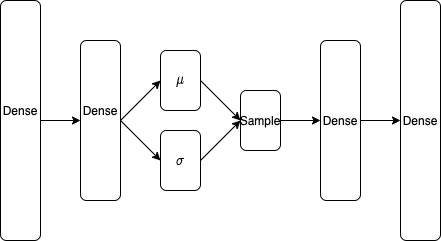

The diagram above was exported from draw.io. Its source (the exported page's mxGraphModel, read from the mxfile embedded in the PNG):
<mxGraphModel dx="946" dy="646" grid="1" gridSize="10" guides="1" tooltips="1" connect="1" arrows="1" fold="1" page="1" pageScale="1" pageWidth="850" pageHeight="1100" math="1" shadow="0">
  <root>
    <mxCell id="0" />
    <mxCell id="1" parent="0" />
    <mxCell id="yGGez5JHEM0XHTuWoP27-1" value="" style="rounded=1;whiteSpace=wrap;html=1;" vertex="1" parent="1">
      <mxGeometry x="120" y="120" width="40" height="240" as="geometry" />
    </mxCell>
    <mxCell id="yGGez5JHEM0XHTuWoP27-2" value="" style="rounded=1;whiteSpace=wrap;html=1;" vertex="1" parent="1">
      <mxGeometry x="200" y="160" width="40" height="160" as="geometry" />
    </mxCell>
    <mxCell id="yGGez5JHEM0XHTuWoP27-4" value="" style="rounded=1;whiteSpace=wrap;html=1;" vertex="1" parent="1">
      <mxGeometry x="280" y="170" width="40" height="60" as="geometry" />
    </mxCell>
    <mxCell id="yGGez5JHEM0XHTuWoP27-5" value="" style="rounded=1;whiteSpace=wrap;html=1;" vertex="1" parent="1">
      <mxGeometry x="280" y="250" width="40" height="60" as="geometry" />
    </mxCell>
    <mxCell id="yGGez5JHEM0XHTuWoP27-6" value="" style="rounded=1;whiteSpace=wrap;html=1;" vertex="1" parent="1">
      <mxGeometry x="360" y="210" width="40" height="60" as="geometry" />
    </mxCell>
    <mxCell id="yGGez5JHEM0XHTuWoP27-7" value="" style="rounded=1;whiteSpace=wrap;html=1;" vertex="1" parent="1">
      <mxGeometry x="440" y="160" width="40" height="160" as="geometry" />
    </mxCell>
    <mxCell id="yGGez5JHEM0XHTuWoP27-8" value="" style="rounded=1;whiteSpace=wrap;html=1;" vertex="1" parent="1">
      <mxGeometry x="520" y="120" width="40" height="240" as="geometry" />
    </mxCell>
    <mxCell id="yGGez5JHEM0XHTuWoP27-9" value="Dense" style="text;html=1;strokeColor=none;fillColor=none;align=center;verticalAlign=middle;whiteSpace=wrap;rounded=0;" vertex="1" parent="1">
      <mxGeometry x="120" y="220" width="40" height="20" as="geometry" />
    </mxCell>
    <mxCell id="yGGez5JHEM0XHTuWoP27-10" value="Dense" style="text;html=1;strokeColor=none;fillColor=none;align=center;verticalAlign=middle;whiteSpace=wrap;rounded=0;" vertex="1" parent="1">
      <mxGeometry x="200" y="220" width="40" height="20" as="geometry" />
    </mxCell>
    <mxCell id="yGGez5JHEM0XHTuWoP27-11" value="Dense" style="text;html=1;strokeColor=none;fillColor=none;align=center;verticalAlign=middle;whiteSpace=wrap;rounded=0;" vertex="1" parent="1">
      <mxGeometry x="440" y="230" width="40" height="20" as="geometry" />
    </mxCell>
    <mxCell id="yGGez5JHEM0XHTuWoP27-12" value="Dense" style="text;html=1;strokeColor=none;fillColor=none;align=center;verticalAlign=middle;whiteSpace=wrap;rounded=0;" vertex="1" parent="1">
      <mxGeometry x="520" y="230" width="40" height="20" as="geometry" />
    </mxCell>
    <mxCell id="yGGez5JHEM0XHTuWoP27-13" value="" style="endArrow=classic;html=1;exitX=1;exitY=0.5;exitDx=0;exitDy=0;entryX=0;entryY=0.5;entryDx=0;entryDy=0;" edge="1" parent="1" source="yGGez5JHEM0XHTuWoP27-1" target="yGGez5JHEM0XHTuWoP27-2">
      <mxGeometry width="50" height="50" relative="1" as="geometry">
        <mxPoint x="400" y="360" as="sourcePoint" />
        <mxPoint x="450" y="310" as="targetPoint" />
      </mxGeometry>
    </mxCell>
    <mxCell id="yGGez5JHEM0XHTuWoP27-14" value="" style="endArrow=classic;html=1;exitX=1;exitY=0.5;exitDx=0;exitDy=0;entryX=0;entryY=0.5;entryDx=0;entryDy=0;" edge="1" parent="1" source="yGGez5JHEM0XHTuWoP27-2" target="yGGez5JHEM0XHTuWoP27-4">
      <mxGeometry width="50" height="50" relative="1" as="geometry">
        <mxPoint x="400" y="360" as="sourcePoint" />
        <mxPoint x="450" y="310" as="targetPoint" />
      </mxGeometry>
    </mxCell>
    <mxCell id="yGGez5JHEM0XHTuWoP27-15" value="" style="endArrow=classic;html=1;exitX=1;exitY=0.5;exitDx=0;exitDy=0;entryX=0;entryY=0.5;entryDx=0;entryDy=0;" edge="1" parent="1" source="yGGez5JHEM0XHTuWoP27-2" target="yGGez5JHEM0XHTuWoP27-5">
      <mxGeometry width="50" height="50" relative="1" as="geometry">
        <mxPoint x="400" y="360" as="sourcePoint" />
        <mxPoint x="450" y="310" as="targetPoint" />
      </mxGeometry>
    </mxCell>
    <mxCell id="yGGez5JHEM0XHTuWoP27-16" value="" style="endArrow=classic;html=1;exitX=1;exitY=0.5;exitDx=0;exitDy=0;entryX=0;entryY=0.5;entryDx=0;entryDy=0;" edge="1" parent="1" source="yGGez5JHEM0XHTuWoP27-4" target="yGGez5JHEM0XHTuWoP27-6">
      <mxGeometry width="50" height="50" relative="1" as="geometry">
        <mxPoint x="400" y="360" as="sourcePoint" />
        <mxPoint x="450" y="310" as="targetPoint" />
      </mxGeometry>
    </mxCell>
    <mxCell id="yGGez5JHEM0XHTuWoP27-17" value="" style="endArrow=classic;html=1;exitX=1;exitY=0.5;exitDx=0;exitDy=0;entryX=0;entryY=0.5;entryDx=0;entryDy=0;" edge="1" parent="1" source="yGGez5JHEM0XHTuWoP27-5" target="yGGez5JHEM0XHTuWoP27-6">
      <mxGeometry width="50" height="50" relative="1" as="geometry">
        <mxPoint x="400" y="360" as="sourcePoint" />
        <mxPoint x="450" y="310" as="targetPoint" />
      </mxGeometry>
    </mxCell>
    <mxCell id="yGGez5JHEM0XHTuWoP27-18" value="" style="endArrow=classic;html=1;exitX=1;exitY=0.5;exitDx=0;exitDy=0;entryX=0;entryY=0.5;entryDx=0;entryDy=0;" edge="1" parent="1" source="yGGez5JHEM0XHTuWoP27-6" target="yGGez5JHEM0XHTuWoP27-7">
      <mxGeometry width="50" height="50" relative="1" as="geometry">
        <mxPoint x="400" y="360" as="sourcePoint" />
        <mxPoint x="450" y="310" as="targetPoint" />
      </mxGeometry>
    </mxCell>
    <mxCell id="yGGez5JHEM0XHTuWoP27-19" value="" style="endArrow=classic;html=1;exitX=1;exitY=0.5;exitDx=0;exitDy=0;entryX=0;entryY=0.5;entryDx=0;entryDy=0;" edge="1" parent="1" source="yGGez5JHEM0XHTuWoP27-11" target="yGGez5JHEM0XHTuWoP27-8">
      <mxGeometry width="50" height="50" relative="1" as="geometry">
        <mxPoint x="400" y="360" as="sourcePoint" />
        <mxPoint x="450" y="310" as="targetPoint" />
      </mxGeometry>
    </mxCell>
    <mxCell id="yGGez5JHEM0XHTuWoP27-21" value="$$\mu$$" style="text;html=1;strokeColor=none;fillColor=none;align=center;verticalAlign=middle;whiteSpace=wrap;rounded=0;" vertex="1" parent="1">
      <mxGeometry x="280" y="190" width="40" height="20" as="geometry" />
    </mxCell>
    <mxCell id="yGGez5JHEM0XHTuWoP27-22" value="$$\sigma$$" style="text;html=1;strokeColor=none;fillColor=none;align=center;verticalAlign=middle;whiteSpace=wrap;rounded=0;" vertex="1" parent="1">
      <mxGeometry x="280" y="270" width="40" height="20" as="geometry" />
    </mxCell>
    <mxCell id="yGGez5JHEM0XHTuWoP27-23" value="Sample" style="text;html=1;strokeColor=none;fillColor=none;align=center;verticalAlign=middle;whiteSpace=wrap;rounded=0;" vertex="1" parent="1">
      <mxGeometry x="360" y="230" width="40" height="20" as="geometry" />
    </mxCell>
  </root>
</mxGraphModel>